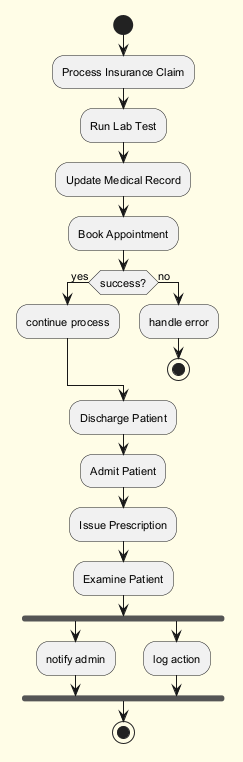

The diagram above was rendered by PlantUML. Its source (embedded in the PNG):
@startuml
skinparam backgroundColor #FFFDE7
skinparam classBackgroundColor #FFF9C4
skinparam classBorderColor #F57F17
skinparam defaultFontSize 11
start
:Process Insurance Claim;
:Run Lab Test;
:Update Medical Record;
:Book Appointment;
if (success?) then (yes)
:continue process;
else (no)
:handle error;
stop
endif
:Discharge Patient;
:Admit Patient;
:Issue Prescription;
:Examine Patient;
fork
:notify admin;
fork again
:log action;
end fork
stop
@enduml